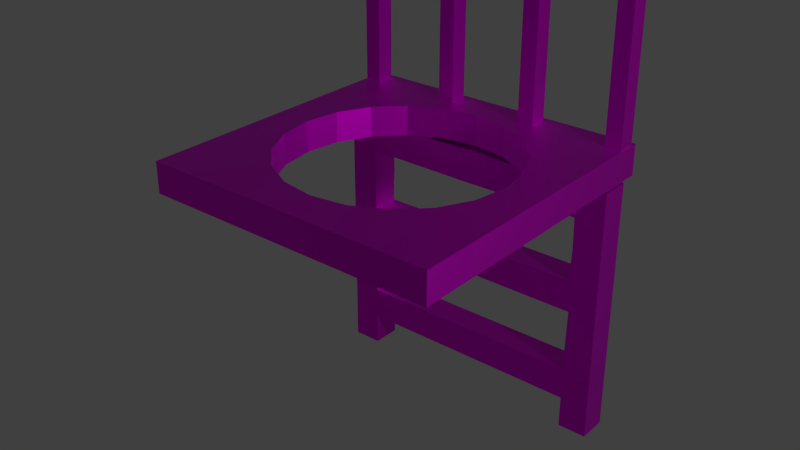 # Source: platformladder.blend  (saved by Blender 2.79.0; exported with 4.5.12 LTS)
import bpy
from mathutils import Matrix  # noqa: F401  (used for matrix-valued properties, if any)

bpy.ops.wm.read_factory_settings(use_empty=True)
scene = bpy.context.scene
scene.name = 'Scene'

# ---- collections
col_collection_1 = bpy.data.collections.new('Collection 1'); scene.collection.children.link(col_collection_1)

# ---- images (referenced by path relative to the original .blend; pixels are not part of the script)
import os
ASSET_DIR = os.environ.get("B2B_ASSET_DIR", "")  # directory of the original .blend (textures are referenced by path, not embedded)
HERE = os.path.dirname(os.path.abspath(__file__))  # packed textures are extracted next to this script under _unpacked/

def load_image(name, relpath, width, height, colorspace="sRGB"):
    """Load a texture the original file referenced (path relative to the .blend, or extracted next to this script)."""
    p = next((c for c in (os.path.join(HERE, relpath), os.path.join(ASSET_DIR, relpath)) if relpath and os.path.exists(c)), "")
    if p:
        img = bpy.data.images.load(p, check_existing=True)
        img.name = name
    else:  # same state as the original file: an image datablock whose file is absent (Cycles renders it pink)
        img = bpy.data.images.new(name, width, height)
        img.source = "FILE"
        img.filepath = "//" + (relpath or name)
    img.colorspace_settings.name = colorspace
    return img
img_material_diffuse_color = load_image('Material Diffuse Color', 'Platform Material Diffuse Color.png', 1024, 1024, 'sRGB')

# ---- materials (node trees are filled in below, after node groups)
mat_platform_material = bpy.data.materials.new('platform material')
mat_platform_material.alpha_threshold = 0.0
mat_platform_material.roughness = 0.5

# ---- material node trees
mat_platform_material.use_nodes = True; mat_platform_material.node_tree.nodes.clear()
_N = mat_platform_material.node_tree.nodes; _L = mat_platform_material.node_tree.links
n0 = _N.new('ShaderNodeOutputMaterial'); n0.name = 'Material Output'; n0.location = (300, 300)
n1 = _N.new('ShaderNodeBsdfPrincipled'); n1.name = 'Principled BSDF'; n1.location = (65, 269)
n1.width = 150
n1.subsurface_method = 'BURLEY'
n1.inputs[1].default_value = 1.0
n1.inputs[3].default_value = 1.45
n1.inputs[9].default_value = (1.0, 1.0, 1.0)
n2 = _N.new('ShaderNodeUVMap'); n2.name = 'UV Map'; n2.location = (-437, -77)
n2.uv_map = 'UVMap'
n3 = _N.new('ShaderNodeTexImage'); n3.name = 'Image Texture'; n3.location = (-216, 179)
n3.width = 205
n3.image = img_material_diffuse_color
_L.new(n1.outputs[0], n0.inputs[0])
_L.new(n3.outputs[0], n1.inputs[0])
_L.new(n2.outputs[0], n3.inputs[0])
n0.is_active_output = True

# ---- world
world_world = bpy.data.worlds.new('World'); scene.world = world_world
world_world.color = (0.05088, 0.05088, 0.05088)
world_world.use_sun_shadow = False
world_world.sun_shadow_jitter_overblur = 0.0
world_world.cycles.sampling_method = 'NONE'
world_world.cycles.sample_map_resolution = 256

# ---- lights
light_point = bpy.data.lights.new('Point', 'POINT')
light_point.transmission_factor = 0.0
light_point.energy = 100.0
light_point.shadow_buffer_clip_start = 0.5
light_point.shadow_soft_size = 0.1
light_point.shadow_maximum_resolution = 0.006
light_point.use_absolute_resolution = True

# ---- meshes
me_cube_001 = bpy.data.meshes.new('Cube.001')
me_cube_001.from_pydata([(-0.5, -0.5, 0.3959), (-0.5, -0.5, 0.5), (-0.5, 0.5, 0.3959), (-0.5, 0.5, 0.5), (0.5, -0.5, 0.3959), (0.5, -0.5, 0.5), (0.5, 0.5, 0.3959), (0.5, 0.5, 0.5), (-0.495, 0.4183, 0.4654), (-0.495, 0.4183, 0.9522), (-0.495, 0.4817, 0.4654), (-0.495, 0.4817, 0.9522), (-0.44, 0.4183, 0.4654), (-0.44, 0.4183, 0.9522), (-0.44, 0.4817, 0.4654), (-0.44, 0.4817, 0.9522), (-0.44, 0.4817, 1.02), (-0.44, 0.4183, 1.02), (-0.183, 0.4183, 0.4654), (-0.183, 0.4183, 0.9522), (-0.183, 0.4817, 0.4654), (-0.183, 0.4817, 0.9522), (-0.128, 0.4183, 0.4654), (-0.128, 0.4183, 0.9522), (-0.128, 0.4817, 0.4654), (-0.128, 0.4817, 0.9522), (-0.183, 0.4183, 1.02), (-0.183, 0.4817, 1.02), (-0.128, 0.4817, 1.02), (-0.128, 0.4183, 1.02), (0.129, 0.4183, 0.4654), (0.129, 0.4183, 0.9522), (0.129, 0.4817, 0.4654), (0.129, 0.4817, 0.9522), (0.184, 0.4183, 0.4654), (0.184, 0.4183, 0.9522), (0.184, 0.4817, 0.4654), (0.184, 0.4817, 0.9522), (0.129, 0.4183, 1.02), (0.129, 0.4817, 1.02), (0.184, 0.4817, 1.02), (0.184, 0.4183, 1.02), (0.441, 0.4183, 0.4654), (0.441, 0.4183, 0.9522), (0.441, 0.4817, 0.4654), (0.441, 0.4817, 0.9522), (0.496, 0.4183, 0.4654), (0.496, 0.4183, 0.9522), (0.496, 0.4817, 0.4654), (0.496, 0.4817, 0.9522), (0.441, 0.4183, 1.02), (0.441, 0.4817, 1.02), (-0.4468, 0.4183, 1.02), (-0.495, 0.4183, 0.9718), (-0.495, 0.4817, 0.9718), (-0.4468, 0.4817, 1.02), (0.4478, 0.4817, 1.02), (0.496, 0.4817, 0.9718), (0.496, 0.4183, 0.9718), (0.4478, 0.4183, 1.02), (0.2234, -0.3074, 0.5), (0.2234, -0.3074, 0.3959), (0.1174, -0.3614, 0.5), (0.1174, -0.3614, 0.3959), (-0.3614, -0.1174, 0.5), (-0.3614, -0.1174, 0.3959), (-1.238e-07, -0.38, 0.5), (-1.238e-07, -0.38, 0.3959), (0.3074, -0.2234, 0.5), (0.3074, -0.2234, 0.3959), (-0.2234, 0.3074, 0.5), (-0.2234, 0.3074, 0.3959), (-0.1174, 0.3614, 0.5), (-0.1174, 0.3614, 0.3959), (-0.3074, 0.2234, 0.5), (-0.3074, 0.2234, 0.3959), (-0.3614, 0.1174, 0.5), (-0.3614, 0.1174, 0.3959), (0.0, 0.38, 0.5), (0.0, 0.38, 0.3959), (0.3614, 0.1174, 0.5), (0.3614, 0.1174, 0.3959), (0.3074, 0.2234, 0.5), (0.3074, 0.2234, 0.3959), (0.1174, 0.3614, 0.5), (0.1174, 0.3614, 0.3959), (0.38, -1.661e-08, 0.5), (0.38, -1.661e-08, 0.3959), (-0.2234, -0.3074, 0.5), (-0.2234, -0.3074, 0.3959), (0.2234, 0.3074, 0.5), (0.2234, 0.3074, 0.3959), (-0.3074, -0.2234, 0.5), (-0.3074, -0.2234, 0.3959), (-0.1174, -0.3614, 0.5), (-0.1174, -0.3614, 0.3959), (0.3614, -0.1174, 0.5), (0.3614, -0.1174, 0.3959), (-0.38, 3.669e-07, 0.5), (-0.38, 3.669e-07, 0.3959), (-0.4, 0.45, -0.5), (-0.4, 0.35, -0.5), (-0.5, 0.35, -0.5), (-0.5, 0.45, -0.5), (-0.4, 0.45, -0.3889), (-0.4, 0.45, -0.2778), (-0.4, 0.45, -0.1667), (-0.3942, 0.45, -0.05556), (-0.4032, 0.45, 0.05556), (-0.4, 0.45, 0.1667), (-0.4016, 0.45, 0.2778), (-0.398, 0.45, 0.3889), (-0.4, 0.35, -0.3889), (-0.4, 0.35, -0.2778), (-0.4, 0.35, -0.1667), (-0.3942, 0.35, -0.05556), (-0.4032, 0.35, 0.05556), (-0.4, 0.35, 0.1667), (-0.4016, 0.35, 0.2778), (-0.398, 0.35, 0.3889), (-0.5, 0.45, -0.3889), (-0.5, 0.45, -0.2778), (-0.5, 0.45, -0.1667), (-0.5, 0.45, -0.05556), (-0.5, 0.45, 0.05556), (-0.5, 0.45, 0.1667), (-0.5, 0.45, 0.2778), (-0.5, 0.45, 0.3889), (-0.5, 0.35, -0.3889), (-0.5, 0.35, -0.2778), (-0.5, 0.35, -0.1667), (-0.5, 0.35, -0.05556), (-0.5, 0.35, 0.05556), (-0.5, 0.35, 0.1667), (-0.5, 0.35, 0.2778), (-0.5, 0.35, 0.3889), (0.4, 0.45, -0.5), (0.4, 0.35, -0.5), (0.5, 0.35, -0.5), (0.5, 0.45, -0.5), (0.4, 0.45, -0.3889), (0.4, 0.45, -0.2778), (0.4, 0.45, -0.1667), (0.4032, 0.45, -0.05556), (0.3942, 0.45, 0.05556), (0.4, 0.45, 0.1667), (0.398, 0.45, 0.2778), (0.4016, 0.45, 0.3889), (0.4, 0.35, -0.3889), (0.4, 0.35, -0.2778), (0.4, 0.35, -0.1667), (0.4032, 0.35, -0.05556), (0.3942, 0.35, 0.05556), (0.4, 0.35, 0.1667), (0.398, 0.35, 0.2778), (0.4016, 0.35, 0.3889), (0.0, 0.45, -0.3889), (0.0, 0.45, -0.2778), (0.004479, 0.45, -0.05537), (-0.004479, 0.45, 0.05537), (-0.00179, 0.45, 0.2745), (0.00179, 0.45, 0.3855), (0.0, 0.35, -0.3889), (0.0, 0.35, -0.2778), (0.004479, 0.35, -0.05537), (-0.004479, 0.35, 0.05537), (-0.00179, 0.35, 0.2745), (0.00179, 0.35, 0.3855), (0.5, 0.45, -0.3889), (0.5, 0.45, -0.2778), (0.5, 0.45, -0.1667), (0.5, 0.45, -0.05556), (0.5, 0.45, 0.05556), (0.5, 0.45, 0.1667), (0.5, 0.45, 0.2778), (0.5, 0.45, 0.3889), (0.5, 0.35, -0.3889), (0.5, 0.35, -0.2778), (0.5, 0.35, -0.1667), (0.5, 0.35, -0.05556), (0.5, 0.35, 0.05556), (0.5, 0.35, 0.1667), (0.5, 0.35, 0.2778), (0.5, 0.35, 0.3889)], [], [(0, 1, 3, 2), (2, 3, 7, 6), (6, 7, 5, 4), (4, 5, 1, 0), (2, 6, 79), (94, 1, 66), (8, 9, 11, 10), (10, 11, 15, 14), (14, 15, 13, 12), (12, 13, 9, 8), (10, 14, 12, 8), (15, 11, 54, 55, 16), (9, 13, 17, 52, 53), (11, 9, 53, 54), (49, 45, 51, 56, 57), (25, 28, 39, 33), (18, 19, 21, 20), (20, 21, 25, 24), (24, 25, 23, 22), (22, 23, 19, 18), (20, 24, 22, 18), (29, 23, 31, 38), (28, 27, 26, 29), (19, 23, 29, 26), (25, 21, 27, 28), (17, 13, 19, 26), (30, 31, 33, 32), (32, 33, 37, 36), (36, 37, 35, 34), (34, 35, 31, 30), (32, 36, 34, 30), (15, 21, 19, 13), (40, 39, 38, 41), (31, 35, 41, 38), (37, 33, 39, 40), (16, 17, 26, 27), (42, 43, 45, 44), (44, 45, 49, 48), (48, 49, 47, 46), (46, 47, 43, 42), (44, 48, 46, 42), (15, 16, 27, 21), (47, 49, 57, 58), (56, 51, 50, 59), (43, 47, 58, 59, 50), (25, 33, 31, 23), (28, 29, 38, 39), (41, 35, 43, 50), (37, 45, 43, 35), (37, 40, 51, 45), (40, 41, 50, 51), (52, 55, 54, 53), (56, 59, 58, 57), (16, 55, 52, 17), (69, 68, 96, 97), (97, 96, 86, 87), (83, 82, 90, 91), (61, 60, 68, 69), (81, 80, 82, 83), (79, 78, 72, 73), (63, 62, 60, 61), (71, 70, 74, 75), (95, 94, 66, 67), (72, 78, 3), (67, 66, 62, 63), (77, 76, 98, 99), (99, 98, 64, 65), (89, 88, 94, 95), (73, 72, 70, 71), (85, 84, 78, 79), (75, 74, 76, 77), (67, 4, 0), (93, 92, 88, 89), (65, 64, 92, 93), (91, 90, 84, 85), (87, 86, 80, 81), (6, 4, 87), (6, 87, 81), (77, 99, 2), (75, 77, 2), (6, 81, 83), (6, 83, 91), (71, 75, 2), (73, 71, 2), (6, 91, 85), (79, 73, 2), (6, 85, 79), (5, 7, 86), (5, 86, 96), (98, 3, 1), (64, 98, 1), (5, 96, 68), (5, 68, 60), (92, 64, 1), (88, 92, 1), (5, 60, 62), (5, 62, 66), (94, 88, 1), (5, 66, 1), (3, 98, 76), (3, 76, 74), (80, 86, 7), (82, 80, 7), (3, 74, 70), (3, 70, 72), (90, 82, 7), (84, 90, 7), (7, 3, 78), (78, 84, 7), (2, 99, 0), (0, 99, 65), (97, 87, 4), (69, 97, 4), (0, 65, 93), (0, 93, 89), (61, 69, 4), (63, 61, 4), (0, 89, 95), (67, 63, 4), (0, 95, 67), (101, 100, 104, 112), (102, 101, 112, 128), (167, 161, 111, 119), (107, 108, 159, 158), (105, 106, 114, 113), (106, 107, 115, 114), (110, 111, 161, 160), (108, 109, 117, 116), (109, 110, 118, 117), (105, 113, 163, 157), (104, 105, 157, 156), (119, 118, 166, 167), (118, 110, 160, 166), (116, 115, 164, 165), (115, 107, 158, 164), (113, 112, 162, 163), (103, 100, 101, 102), (112, 104, 156, 162), (108, 116, 165, 159), (113, 129, 128, 112), (114, 130, 129, 113), (115, 131, 130, 114), (116, 132, 131, 115), (117, 133, 132, 116), (118, 134, 133, 117), (119, 135, 134, 118), (111, 110, 126, 127), (110, 109, 125, 126), (109, 108, 124, 125), (108, 107, 123, 124), (107, 106, 122, 123), (106, 105, 121, 122), (105, 104, 120, 121), (103, 120, 104, 100), (102, 128, 120, 103), (121, 120, 128, 129), (122, 121, 129, 130), (123, 122, 130, 131), (124, 123, 131, 132), (125, 124, 132, 133), (126, 125, 133, 134), (127, 126, 134, 135), (137, 148, 140, 136), (138, 176, 148, 137), (167, 155, 147, 161), (143, 158, 159, 144), (141, 149, 150, 142), (142, 150, 151, 143), (146, 160, 161, 147), (144, 152, 153, 145), (145, 153, 154, 146), (141, 157, 163, 149), (140, 156, 157, 141), (155, 167, 166, 154), (154, 166, 160, 146), (152, 165, 164, 151), (151, 164, 158, 143), (149, 163, 162, 148), (139, 138, 137, 136), (148, 162, 156, 140), (144, 159, 165, 152), (149, 148, 176, 177), (150, 149, 177, 178), (151, 150, 178, 179), (152, 151, 179, 180), (153, 152, 180, 181), (154, 153, 181, 182), (155, 154, 182, 183), (155, 183, 175, 147), (147, 175, 174, 146), (146, 174, 173, 145), (145, 173, 172, 144), (144, 172, 171, 143), (143, 171, 170, 142), (142, 170, 169, 141), (141, 169, 168, 140), (139, 136, 140, 168), (138, 139, 168, 176), (169, 177, 176, 168), (170, 178, 177, 169), (171, 179, 178, 170), (172, 180, 179, 171), (173, 181, 180, 172), (174, 182, 181, 173), (175, 183, 182, 174), (119, 111, 127, 135)])
_uv = me_cube_001.uv_layers.new(name='UVMap')
_uv.uv.foreach_set('vector', [0.698, 0.7765, 0.66, 0.7765, 0.66, 0.4153, 0.698, 0.4153, 0.7727, 0.3792, 0.7346, 0.3792, 0.7346, 0.01806, 0.7727, 0.01806, 0.7727, 0.7765, 0.7346, 0.7765, 0.7346, 0.4153, 0.7727, 0.4153, 0.698, 0.3792, 0.66, 0.3792, 0.66, 0.01806, 0.698, 0.01806, 0.01829, 0.4153, 0.384, 0.4153, 0.2011, 0.4587, 0.06897, 0.2411, 0.01829, 0.3792, 0.06217, 0.1986, 0.8839, 0.7924, 0.8839, 0.6166, 0.9071, 0.6166, 0.9071, 0.7924, 0.6234, 0.77, 0.4453, 0.77, 0.4453, 0.7501, 0.6234, 0.7501, 0.9436, 0.9799, 0.9436, 0.8041, 0.9668, 0.8041, 0.9668, 0.9799, 0.6234, 0.03791, 0.4453, 0.03791, 0.4453, 0.01806, 0.6234, 0.01806, 0.2481, 0.8126, 0.2682, 0.8126, 0.2682, 0.8355, 0.2481, 0.8355, 0.4453, 0.7501, 0.4453, 0.77, 0.4382, 0.77, 0.4206, 0.7526, 0.4206, 0.7501, 0.4453, 0.01806, 0.4453, 0.03791, 0.4206, 0.03791, 0.4206, 0.03546, 0.4382, 0.01806, 0.9071, 0.6166, 0.8839, 0.6166, 0.8839, 0.6095, 0.9071, 0.6095, 0.4453, 0.4121, 0.4453, 0.4319, 0.4206, 0.4319, 0.4206, 0.4295, 0.4382, 0.4121, 0.4453, 0.6375, 0.4206, 0.6375, 0.4206, 0.5446, 0.4453, 0.5446, 0.9436, 0.768, 0.9436, 0.5921, 0.9668, 0.5921, 0.9668, 0.768, 0.6234, 0.6573, 0.4453, 0.6573, 0.4453, 0.6375, 0.6234, 0.6375, 0.4437, 0.8061, 0.4437, 0.9819, 0.4206, 0.9819, 0.4206, 0.8061, 0.6234, 0.1506, 0.4453, 0.1506, 0.4453, 0.1307, 0.6234, 0.1307, 0.1347, 0.8126, 0.1548, 0.8126, 0.1548, 0.8355, 0.1347, 0.8355, 0.4206, 0.1506, 0.4453, 0.1506, 0.4453, 0.2434, 0.4206, 0.2434, 0.8324, 0.2434, 0.8324, 0.2633, 0.8092, 0.2633, 0.8092, 0.2434, 0.4453, 0.1307, 0.4453, 0.1506, 0.4206, 0.1506, 0.4206, 0.1307, 0.4453, 0.6375, 0.4453, 0.6573, 0.4206, 0.6573, 0.4206, 0.6375, 0.4206, 0.03791, 0.4453, 0.03791, 0.4453, 0.1307, 0.4206, 0.1307, 0.5632, 0.8061, 0.5632, 0.9819, 0.5401, 0.9819, 0.5401, 0.8061, 0.6234, 0.5446, 0.4453, 0.5446, 0.4453, 0.5248, 0.6234, 0.5248, 0.9817, 0.3802, 0.9817, 0.556, 0.9585, 0.556, 0.9585, 0.3802, 0.6234, 0.2633, 0.4453, 0.2633, 0.4453, 0.2434, 0.6234, 0.2434, 0.07803, 0.8126, 0.09813, 0.8126, 0.09813, 0.8355, 0.07803, 0.8355, 0.869, 0.3387, 0.869, 0.2459, 0.8922, 0.2459, 0.8922, 0.3387, 0.8324, 0.1307, 0.8324, 0.1506, 0.8092, 0.1506, 0.8092, 0.1307, 0.4453, 0.2434, 0.4453, 0.2633, 0.4206, 0.2633, 0.4206, 0.2434, 0.4453, 0.5248, 0.4453, 0.5446, 0.4206, 0.5446, 0.4206, 0.5248, 0.8324, 0.3561, 0.8092, 0.3561, 0.8092, 0.2633, 0.8324, 0.2633, 0.5035, 0.8061, 0.5035, 0.9819, 0.4803, 0.9819, 0.4803, 0.8061, 0.6234, 0.4319, 0.4453, 0.4319, 0.4453, 0.4121, 0.6234, 0.4121, 0.9668, 0.01806, 0.9668, 0.1939, 0.9436, 0.1939, 0.9436, 0.01806, 0.6234, 0.376, 0.4453, 0.376, 0.4453, 0.3561, 0.6234, 0.3561, 0.1914, 0.8126, 0.2115, 0.8126, 0.2115, 0.8355, 0.1914, 0.8355, 0.4453, 0.7501, 0.4206, 0.7501, 0.4206, 0.6573, 0.4453, 0.6573, 0.9436, 0.1939, 0.9668, 0.1939, 0.9668, 0.201, 0.9436, 0.201, 0.8324, 0.03546, 0.8324, 0.03791, 0.8092, 0.03791, 0.8092, 0.03546, 0.4453, 0.3561, 0.4453, 0.376, 0.4382, 0.376, 0.4206, 0.3586, 0.4206, 0.3561, 0.04146, 0.8126, 0.04146, 0.9055, 0.01829, 0.9055, 0.01829, 0.8126, 0.8324, 0.2434, 0.8092, 0.2434, 0.8092, 0.1506, 0.8324, 0.1506, 0.4206, 0.2633, 0.4453, 0.2633, 0.4453, 0.3561, 0.4206, 0.3561, 0.5998, 0.8989, 0.5998, 0.8061, 0.623, 0.8061, 0.623, 0.8989, 0.4453, 0.5248, 0.4206, 0.5248, 0.4206, 0.4319, 0.4453, 0.4319, 0.8324, 0.1307, 0.8092, 0.1307, 0.8092, 0.03791, 0.8324, 0.03791, 0.8839, 0.5921, 0.9071, 0.5921, 0.9071, 0.6095, 0.8839, 0.6095, 0.8324, 0.03546, 0.8092, 0.03546, 0.8092, 0.01806, 0.8324, 0.01806, 0.8324, 0.3561, 0.8324, 0.3586, 0.8092, 0.3586, 0.8092, 0.3561, 0.869, 0.04842, 0.9071, 0.04842, 0.9071, 0.08668, 0.869, 0.08668, 0.869, 0.08668, 0.9071, 0.08668, 0.9071, 0.1291, 0.869, 0.1291, 0.8473, 0.6168, 0.8092, 0.6168, 0.8092, 0.5864, 0.8473, 0.5864, 0.869, 0.01806, 0.9071, 0.01806, 0.9071, 0.04842, 0.869, 0.04842, 0.869, 0.1715, 0.9071, 0.1715, 0.9071, 0.2098, 0.869, 0.2098, 0.8473, 0.5057, 0.8092, 0.5057, 0.8092, 0.4633, 0.8473, 0.4633, 0.922, 0.4329, 0.8839, 0.4329, 0.8839, 0.3947, 0.922, 0.3947, 0.8473, 0.4251, 0.8092, 0.4251, 0.8092, 0.3947, 0.8473, 0.3947, 0.922, 0.5178, 0.8839, 0.5178, 0.8839, 0.4754, 0.922, 0.4754, 0.3333, 0.2411, 0.3401, 0.1986, 0.384, 0.3792, 0.922, 0.4754, 0.8839, 0.4754, 0.8839, 0.4329, 0.922, 0.4329, 0.8092, 0.6911, 0.8473, 0.6911, 0.8473, 0.7335, 0.8092, 0.7335, 0.8092, 0.7335, 0.8473, 0.7335, 0.8473, 0.776, 0.8092, 0.776, 0.922, 0.556, 0.8839, 0.556, 0.8839, 0.5178, 0.922, 0.5178, 0.8473, 0.4633, 0.8092, 0.4633, 0.8092, 0.4251, 0.8473, 0.4251, 0.8473, 0.5481, 0.8092, 0.5481, 0.8092, 0.5057, 0.8473, 0.5057, 0.8092, 0.6529, 0.8473, 0.6529, 0.8473, 0.6911, 0.8092, 0.6911, 0.2011, 0.7332, 0.384, 0.7765, 0.01829, 0.7765, 0.8092, 0.8142, 0.8473, 0.8142, 0.8473, 0.8446, 0.8092, 0.8446, 0.8092, 0.776, 0.8473, 0.776, 0.8473, 0.8142, 0.8092, 0.8142, 0.8473, 0.5864, 0.8092, 0.5864, 0.8092, 0.5481, 0.8473, 0.5481, 0.869, 0.1291, 0.9071, 0.1291, 0.9071, 0.1715, 0.869, 0.1715, 0.384, 0.4153, 0.384, 0.7765, 0.3401, 0.5959, 0.384, 0.4153, 0.3401, 0.5959, 0.3333, 0.5535, 0.06897, 0.5535, 0.06217, 0.5959, 0.01829, 0.4153, 0.08871, 0.5153, 0.06897, 0.5535, 0.01829, 0.4153, 0.384, 0.4153, 0.3333, 0.5535, 0.3136, 0.5153, 0.384, 0.4153, 0.3136, 0.5153, 0.2828, 0.4849, 0.1195, 0.4849, 0.08871, 0.5153, 0.01829, 0.4153, 0.1582, 0.4654, 0.1195, 0.4849, 0.01829, 0.4153, 0.384, 0.4153, 0.2828, 0.4849, 0.2441, 0.4654, 0.2011, 0.4587, 0.1582, 0.4654, 0.01829, 0.4153, 0.384, 0.4153, 0.2441, 0.4654, 0.2011, 0.4587, 0.01829, 0.01806, 0.384, 0.01806, 0.2011, 0.0614, 0.01829, 0.01806, 0.2011, 0.0614, 0.1582, 0.06812, 0.2011, 0.3359, 0.384, 0.3792, 0.01829, 0.3792, 0.1582, 0.3292, 0.2011, 0.3359, 0.01829, 0.3792, 0.01829, 0.01806, 0.1582, 0.06812, 0.1195, 0.08761, 0.01829, 0.01806, 0.1195, 0.08761, 0.08871, 0.118, 0.1195, 0.3097, 0.1582, 0.3292, 0.01829, 0.3792, 0.08871, 0.2793, 0.1195, 0.3097, 0.01829, 0.3792, 0.01829, 0.01806, 0.08871, 0.118, 0.06897, 0.1562, 0.01829, 0.01806, 0.06897, 0.1562, 0.06217, 0.1986, 0.06897, 0.2411, 0.08871, 0.2793, 0.01829, 0.3792, 0.01829, 0.01806, 0.06217, 0.1986, 0.01829, 0.3792, 0.384, 0.3792, 0.2011, 0.3359, 0.2441, 0.3292, 0.384, 0.3792, 0.2441, 0.3292, 0.2828, 0.3097, 0.2441, 0.06812, 0.2011, 0.0614, 0.384, 0.01806, 0.2828, 0.08761, 0.2441, 0.06812, 0.384, 0.01806, 0.384, 0.3792, 0.2828, 0.3097, 0.3136, 0.2793, 0.384, 0.3792, 0.3136, 0.2793, 0.3333, 0.2411, 0.3136, 0.118, 0.2828, 0.08761, 0.384, 0.01806, 0.3333, 0.1562, 0.3136, 0.118, 0.384, 0.01806, 0.384, 0.01806, 0.384, 0.3792, 0.3401, 0.1986, 0.3401, 0.1986, 0.3333, 0.1562, 0.384, 0.01806, 0.01829, 0.4153, 0.06217, 0.5959, 0.01829, 0.7765, 0.01829, 0.7765, 0.06217, 0.5959, 0.06897, 0.6383, 0.3333, 0.6383, 0.3401, 0.5959, 0.384, 0.7765, 0.3136, 0.6766, 0.3333, 0.6383, 0.384, 0.7765, 0.01829, 0.7765, 0.06897, 0.6383, 0.08871, 0.6766, 0.01829, 0.7765, 0.08871, 0.6766, 0.1195, 0.707, 0.2828, 0.707, 0.3136, 0.6766, 0.384, 0.7765, 0.2441, 0.7265, 0.2828, 0.707, 0.384, 0.7765, 0.01829, 0.7765, 0.1195, 0.707, 0.1582, 0.7265, 0.2011, 0.7332, 0.2441, 0.7265, 0.384, 0.7765, 0.01829, 0.7765, 0.1582, 0.7265, 0.2011, 0.7332, 0.9225, 0.9615, 0.9143, 0.9615, 0.9143, 0.9521, 0.9225, 0.9521, 0.8726, 0.8037, 0.8726, 0.8122, 0.8635, 0.8122, 0.8635, 0.8037, 0.9696, 0.8464, 0.9615, 0.8464, 0.9615, 0.8124, 0.9696, 0.8124, 0.917, 0.8798, 0.908, 0.8805, 0.908, 0.8466, 0.917, 0.8458, 0.9225, 0.8973, 0.9225, 0.9067, 0.9143, 0.9067, 0.9143, 0.8973, 0.9225, 0.9067, 0.9225, 0.9162, 0.9143, 0.9162, 0.9143, 0.9067, 0.8898, 0.8804, 0.8808, 0.8801, 0.881, 0.8461, 0.8901, 0.8464, 0.9306, 0.9436, 0.9306, 0.9341, 0.9388, 0.9341, 0.9388, 0.9436, 0.9306, 0.9341, 0.9306, 0.9247, 0.9388, 0.9247, 0.9388, 0.9341, 0.8327, 0.8973, 0.8409, 0.8973, 0.8409, 0.9313, 0.8327, 0.9313, 0.9442, 0.8803, 0.9352, 0.8803, 0.9352, 0.8462, 0.9442, 0.8462, 0.8001, 0.8124, 0.8091, 0.8121, 0.8094, 0.8461, 0.8003, 0.8464, 0.8735, 0.9653, 0.8654, 0.9653, 0.8654, 0.9313, 0.8735, 0.9313, 0.8273, 0.8119, 0.8363, 0.8127, 0.8363, 0.8466, 0.8273, 0.8458, 0.8898, 0.9651, 0.8817, 0.9651, 0.8817, 0.9312, 0.8898, 0.9312, 0.8545, 0.8122, 0.8635, 0.8122, 0.8635, 0.8462, 0.8545, 0.8462, 0.9469, 0.9228, 0.9469, 0.9143, 0.9551, 0.9143, 0.9551, 0.9228, 0.8572, 0.9653, 0.849, 0.9653, 0.849, 0.9313, 0.8572, 0.9313, 0.898, 0.8973, 0.9061, 0.8973, 0.9061, 0.9312, 0.898, 0.9312, 0.8545, 0.8122, 0.8545, 0.8037, 0.8635, 0.8037, 0.8635, 0.8122, 0.8454, 0.8122, 0.8454, 0.8037, 0.8545, 0.8037, 0.8545, 0.8122, 0.8363, 0.8127, 0.8363, 0.8037, 0.8454, 0.8037, 0.8454, 0.8122, 0.8273, 0.8119, 0.8273, 0.8037, 0.8363, 0.8037, 0.8363, 0.8127, 0.8182, 0.8122, 0.8182, 0.8037, 0.8273, 0.8037, 0.8273, 0.8119, 0.8091, 0.8121, 0.8091, 0.8037, 0.8182, 0.8037, 0.8182, 0.8122, 0.8001, 0.8124, 0.8001, 0.8037, 0.8091, 0.8037, 0.8091, 0.8121, 0.8808, 0.8801, 0.8898, 0.8804, 0.8898, 0.8888, 0.8808, 0.8888, 0.8898, 0.8804, 0.8989, 0.8803, 0.8989, 0.8888, 0.8898, 0.8888, 0.8989, 0.8803, 0.908, 0.8805, 0.908, 0.8888, 0.8989, 0.8888, 0.908, 0.8805, 0.917, 0.8798, 0.917, 0.8888, 0.908, 0.8888, 0.917, 0.8798, 0.9261, 0.8803, 0.9261, 0.8888, 0.917, 0.8888, 0.9261, 0.8803, 0.9352, 0.8803, 0.9352, 0.8888, 0.9261, 0.8888, 0.9352, 0.8803, 0.9442, 0.8803, 0.9442, 0.8888, 0.9352, 0.8888, 0.9533, 0.8888, 0.9442, 0.8888, 0.9442, 0.8803, 0.9533, 0.8803, 0.8082, 0.8973, 0.8082, 0.9067, 0.8001, 0.9067, 0.8001, 0.8973, 0.8001, 0.9162, 0.8001, 0.9067, 0.8082, 0.9067, 0.8082, 0.9162, 0.8001, 0.9256, 0.8001, 0.9162, 0.8082, 0.9162, 0.8082, 0.9256, 0.8001, 0.9351, 0.8001, 0.9256, 0.8082, 0.9256, 0.8082, 0.9351, 0.8001, 0.9445, 0.8001, 0.9351, 0.8082, 0.9351, 0.8082, 0.9445, 0.8001, 0.954, 0.8001, 0.9445, 0.8082, 0.9445, 0.8082, 0.954, 0.8001, 0.9634, 0.8001, 0.954, 0.8082, 0.954, 0.8082, 0.9634, 0.8001, 0.9729, 0.8001, 0.9634, 0.8082, 0.9634, 0.8082, 0.9729, 0.9388, 0.9521, 0.9388, 0.9615, 0.9306, 0.9615, 0.9306, 0.9521, 0.8726, 0.8888, 0.8635, 0.8888, 0.8635, 0.8803, 0.8726, 0.8803, 0.9696, 0.8464, 0.9696, 0.8804, 0.9615, 0.8804, 0.9615, 0.8464, 0.917, 0.8119, 0.917, 0.8458, 0.908, 0.8466, 0.908, 0.8127, 0.9306, 0.8973, 0.9388, 0.8973, 0.9388, 0.9067, 0.9306, 0.9067, 0.9306, 0.9067, 0.9388, 0.9067, 0.9388, 0.9162, 0.9306, 0.9162, 0.8898, 0.8124, 0.8901, 0.8464, 0.881, 0.8461, 0.8808, 0.8121, 0.9143, 0.9247, 0.9225, 0.9247, 0.9225, 0.9341, 0.9143, 0.9341, 0.9143, 0.9341, 0.9225, 0.9341, 0.9225, 0.9436, 0.9143, 0.9436, 0.8327, 0.9653, 0.8327, 0.9313, 0.8409, 0.9313, 0.8409, 0.9653, 0.9442, 0.8122, 0.9442, 0.8462, 0.9352, 0.8462, 0.9352, 0.8122, 0.8001, 0.8804, 0.8003, 0.8464, 0.8094, 0.8461, 0.8091, 0.8801, 0.8735, 0.8973, 0.8735, 0.9313, 0.8654, 0.9313, 0.8654, 0.8973, 0.8273, 0.8798, 0.8273, 0.8458, 0.8363, 0.8466, 0.8363, 0.8805, 0.8898, 0.8973, 0.8898, 0.9312, 0.8817, 0.9312, 0.8817, 0.8973, 0.8545, 0.8803, 0.8545, 0.8462, 0.8635, 0.8462, 0.8635, 0.8803, 0.9469, 0.8973, 0.9551, 0.8973, 0.9551, 0.9058, 0.9469, 0.9058, 0.8572, 0.8973, 0.8572, 0.9313, 0.849, 0.9313, 0.849, 0.8973, 0.898, 0.9651, 0.898, 0.9312, 0.9061, 0.9312, 0.9061, 0.9651, 0.8545, 0.8803, 0.8635, 0.8803, 0.8635, 0.8888, 0.8545, 0.8888, 0.8454, 0.8803, 0.8545, 0.8803, 0.8545, 0.8888, 0.8454, 0.8888, 0.8363, 0.8805, 0.8454, 0.8803, 0.8454, 0.8888, 0.8363, 0.8888, 0.8273, 0.8798, 0.8363, 0.8805, 0.8363, 0.8888, 0.8273, 0.8888, 0.8182, 0.8803, 0.8273, 0.8798, 0.8273, 0.8888, 0.8182, 0.8888, 0.8091, 0.8801, 0.8182, 0.8803, 0.8182, 0.8888, 0.8091, 0.8888, 0.8001, 0.8804, 0.8091, 0.8801, 0.8091, 0.8888, 0.8001, 0.8888, 0.9696, 0.8804, 0.9696, 0.8888, 0.9615, 0.8888, 0.9615, 0.8804, 0.8808, 0.8121, 0.8808, 0.8037, 0.8898, 0.8037, 0.8898, 0.8124, 0.8898, 0.8124, 0.8898, 0.8037, 0.8989, 0.8037, 0.8989, 0.8122, 0.8989, 0.8122, 0.8989, 0.8037, 0.908, 0.8037, 0.908, 0.8127, 0.908, 0.8127, 0.908, 0.8037, 0.917, 0.8037, 0.917, 0.8119, 0.917, 0.8119, 0.917, 0.8037, 0.9261, 0.8037, 0.9261, 0.8122, 0.9261, 0.8122, 0.9261, 0.8037, 0.9352, 0.8037, 0.9352, 0.8122, 0.9352, 0.8122, 0.9352, 0.8037, 0.9442, 0.8037, 0.9442, 0.8122, 0.9533, 0.8037, 0.9533, 0.8122, 0.9442, 0.8122, 0.9442, 0.8037, 0.8246, 0.9729, 0.8164, 0.9729, 0.8164, 0.9634, 0.8246, 0.9634, 0.8164, 0.954, 0.8246, 0.954, 0.8246, 0.9634, 0.8164, 0.9634, 0.8164, 0.9445, 0.8246, 0.9445, 0.8246, 0.954, 0.8164, 0.954, 0.8164, 0.9351, 0.8246, 0.9351, 0.8246, 0.9445, 0.8164, 0.9445, 0.8164, 0.9256, 0.8246, 0.9256, 0.8246, 0.9351, 0.8164, 0.9351, 0.8164, 0.9162, 0.8246, 0.9162, 0.8246, 0.9256, 0.8164, 0.9256, 0.8164, 0.9067, 0.8246, 0.9067, 0.8246, 0.9162, 0.8164, 0.9162, 0.8164, 0.8973, 0.8246, 0.8973, 0.8246, 0.9067, 0.8164, 0.9067, 0.9696, 0.8124, 0.9615, 0.8124, 0.9615, 0.8037, 0.9696, 0.8037])
me_cube_001.materials.append(mat_platform_material)
me_cube_001.use_remesh_preserve_volume = False
me_cube_001.use_remesh_preserve_attributes = False
me_cube_001.use_mirror_vertex_groups = False
me_cube_001.use_paint_bone_selection = False
me_cube_001.use_paint_mask = True
me_cube_001.update()

# ---- objects
ob_point = bpy.data.objects.new('Point', light_point)
ob_cube = bpy.data.objects.new('Cube', me_cube_001)

# ---- transforms, parenting, visibility, modifiers, constraints
ob_point.location = (2.871, -0.3961, 1.141)
ob_point.lineart.crease_threshold = 0.0
ob_cube.location = (0.0, 0.0, 0.0)
ob_cube.lineart.crease_threshold = 0.0

# ---- collection membership
col_collection_1.objects.link(ob_point)
col_collection_1.objects.link(ob_cube)

# ---- scene / render settings (as saved in the file)
scene.frame_start = 1; scene.frame_end = 250; scene.frame_set(1)
scene.render.engine = 'CYCLES'
scene.render.image_settings.color_mode = 'RGB'
scene.render.image_settings.compression = 90
scene.render.resolution_percentage = 50
scene.render.dither_intensity = 0.0
scene.render.bake_margin = 2
scene.render.bake_bias = 0.0
scene.cycles.use_denoising = False
scene.cycles.samples = 10
scene.cycles.sampling_pattern = 'TABULATED_SOBOL'
scene.cycles.light_sampling_threshold = 0.0
scene.cycles.use_adaptive_sampling = False
scene.cycles.use_light_tree = False
scene.cycles.blur_glossy = 0.0
scene.cycles.volume_bounces = 1
scene.cycles.pixel_filter_type = 'GAUSSIAN'
scene.cycles.sample_clamp_indirect = 0.0
scene.view_settings.view_transform = 'Standard'
bpy.context.view_layer.update()

# ---- added for rendering (the .blend has no active camera): camera
cam_auto = bpy.data.cameras.new('AutoCamera')
cam_auto.lens = 50.0
cam_auto.sensor_width = 36.0
cam_auto.clip_end = 1000.0
ob_auto_camera = bpy.data.objects.new('AutoCamera', cam_auto)
scene.collection.objects.link(ob_auto_camera)
ob_auto_camera.location = (1.92087, -2.30505, 1.79668)
ob_auto_camera.rotation_euler = (1.09748, -7.21219e-08, 0.694738)
scene.camera = ob_auto_camera
bpy.context.view_layer.update()
